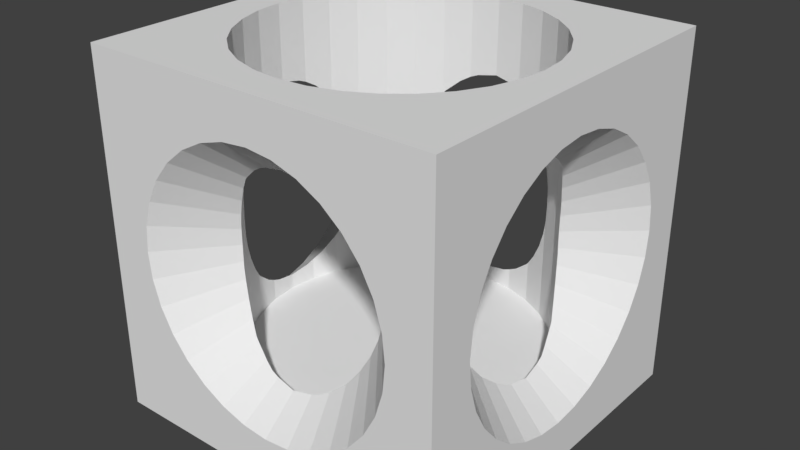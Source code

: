 # Source: PlumberUp.blend  (saved by Blender 2.78.0; exported with 4.5.12 LTS)
import bpy
from mathutils import Matrix  # noqa: F401  (used for matrix-valued properties, if any)

bpy.ops.wm.read_factory_settings(use_empty=True)
scene = bpy.context.scene
scene.name = 'Scene'

# ---- collections
col_collection_1 = bpy.data.collections.new('Collection 1'); scene.collection.children.link(col_collection_1)

# ---- materials (node trees are filled in below, after node groups)
mat_material = bpy.data.materials.new('Material')
mat_material.alpha_threshold = 0.0
mat_material.use_transparent_shadow = False
mat_material.roughness = 0.5
mat_material.line_color = (0.0, 0.0, 0.0, 1.0)

# ---- material node trees

# ---- world
world_world = bpy.data.worlds.new('World'); scene.world = world_world
world_world.color = (0.05088, 0.05088, 0.05088)
world_world.use_sun_shadow = False
world_world.sun_shadow_jitter_overblur = 0.0
world_world.cycles.sampling_method = 'MANUAL'

# ---- meshes
me_cube = bpy.data.meshes.new('Cube')
me_cube.from_pydata([(0.0, 0.8, -0.6643), (0.1561, 0.7846, -0.6643), (0.3061, 0.7391, -0.6643), (0.4445, 0.6652, -0.6643), (0.5657, 0.5657, -0.6643), (0.6652, 0.4445, -0.6643), (0.7391, 0.3061, -0.6643), (0.7846, 0.1561, -0.6643), (0.8, 6.04e-08, -0.6643), (0.7846, -0.1561, -0.6643), (0.7391, -0.3061, -0.6643), (0.6652, -0.4445, -0.6643), (0.5657, -0.5657, -0.6643), (0.4445, -0.6652, -0.6643), (0.3061, -0.7391, -0.6643), (0.1561, -0.7846, -0.6643), (-2.607e-07, -0.8, -0.6643), (-0.1561, -0.7846, -0.6643), (-0.3061, -0.7391, -0.6643), (-0.4445, -0.6652, -0.6643), (-0.5657, -0.5657, -0.6643), (-0.6652, -0.4445, -0.6643), (-0.7391, -0.3061, -0.6643), (-0.7846, -0.1561, -0.6643), (-0.8, 7.725e-07, -0.6643), (-0.7846, 0.1561, -0.6643), (-0.7391, 0.3061, -0.6643), (-0.6652, 0.4445, -0.6643), (-0.5657, 0.5657, -0.6643), (-0.4445, 0.6652, -0.6643), (-0.3061, 0.7391, -0.6643), (-0.1561, 0.7846, -0.6643), (1.0, 1.0, -1.0), (1.0, -1.0, -1.0), (-1.0, -1.0, -1.0), (-1.0, 1.0, -1.0), (1.0, 1.0, 1.0), (1.0, -1.0, 1.0), (-1.0, -1.0, 1.0), (-1.0, 1.0, 1.0), (0.5325, -1.0, -0.5325), (0.6262, -1.0, -0.4184), (0.6957, -1.0, -0.2882), (0.2882, -1.0, -0.6957), (0.4184, -1.0, -0.6262), (0.1469, -1.0, -0.7386), (-0.5325, -1.0, -0.5325), (-0.4184, -1.0, -0.6262), (-0.7531, -1.0, -2.159e-08), (-0.7386, -1.0, -0.1469), (-0.2882, -1.0, -0.6957), (-0.1469, -1.0, -0.7386), (-0.6957, -1.0, -0.2882), (-0.6262, -1.0, -0.4184), (-4.719e-08, -1.0, -0.7531), (1.0, 0.1469, 0.7386), (1.0, 7.272e-07, 0.7531), (1.0, -0.1469, 0.7386), (1.0, -0.2882, 0.6957), (1.0, -0.4184, 0.6262), (1.0, -0.5325, 0.5325), (1.0, -0.6262, 0.4184), (1.0, -0.5325, -0.5325), (1.0, -0.4184, -0.6262), (1.0, -0.6262, -0.4184), (1.0, -0.6957, -0.2882), (1.0, -0.2882, -0.6957), (1.0, -0.1469, -0.7386), (1.0, 5.686e-08, -0.7531), (1.0, 0.1469, -0.7386), (1.0, -0.6957, 0.2882), (1.0, -0.7386, 0.1469), (1.0, -0.7531, 2.693e-07), (0.7531, -1.0, 1.161e-07), (0.7386, -1.0, 0.1469), (1.0, -0.7386, -0.1469), (0.7386, -1.0, -0.1469), (0.1469, -1.0, 0.7386), (-5.858e-07, -1.0, 0.7531), (0.2882, -1.0, 0.6957), (0.4184, -1.0, 0.6262), (0.5325, -1.0, 0.5325), (0.6262, -1.0, 0.4184), (0.6957, -1.0, 0.2882), (-0.1469, -1.0, 0.7386), (-0.2882, -1.0, 0.6957), (-0.4184, -1.0, 0.6262), (-0.5325, -1.0, 0.5325), (-0.6262, -1.0, 0.4184), (-0.6957, -1.0, 0.2882), (-1.0, -0.1469, 0.7386), (-1.0, 7.272e-07, 0.7531), (-1.0, -0.6262, 0.4184), (-1.0, -0.5325, 0.5325), (-1.0, -0.4184, 0.6262), (-1.0, -0.7531, 2.693e-07), (-1.0, -0.7386, 0.1469), (-1.0, -0.6957, 0.2882), (-1.0, -0.2882, 0.6957), (-0.7386, -1.0, 0.1469), (-1.0, 0.1469, 0.7386), (-1.0, -0.1469, -0.7386), (-1.0, -0.2882, -0.6957), (-1.0, -0.4184, -0.6262), (-1.0, -0.5325, -0.5325), (-1.0, 5.686e-08, -0.7531), (-1.0, -0.6262, -0.4184), (-1.0, 0.1469, -0.7386), (-1.0, -0.7386, -0.1469), (-1.0, -0.6957, -0.2882), (1.0, 0.2882, 0.6957), (1.0, 0.7386, 0.1469), (1.0, 0.6957, 0.2882), (1.0, 0.2882, -0.6957), (1.0, 0.4184, -0.6262), (1.0, 0.6262, -0.4184), (1.0, 0.6957, -0.2882), (1.0, 0.5325, -0.5325), (1.0, 0.4184, 0.6262), (1.0, 0.5325, 0.5325), (1.0, 0.6262, 0.4184), (1.0, 0.7386, -0.1469), (1.0, 0.7531, 0.0), (-0.7386, 1.0, 0.1469), (-0.6957, 1.0, 0.2882), (-0.6262, 1.0, 0.4184), (-1.0, 0.2882, 0.6957), (-1.0, 0.4184, 0.6262), (-0.5325, 1.0, 0.5325), (-0.4184, 1.0, 0.6262), (-1.0, 0.6262, 0.4184), (-1.0, 0.6957, 0.2882), (-1.0, 0.7386, 0.1469), (-1.0, 0.7531, 0.0), (-1.0, 0.4184, -0.6262), (-1.0, 0.2882, -0.6957), (-1.0, 0.7386, -0.1469), (-1.0, 0.6957, -0.2882), (-1.0, 0.5325, 0.5325), (-1.0, 0.6262, -0.4184), (-1.0, 0.5325, -0.5325), (0.7386, 1.0, 0.1469), (0.7531, 1.0, 2.909e-07), (0.6262, 1.0, -0.4184), (0.5325, 1.0, -0.5325), (0.4184, 1.0, -0.6262), (0.5325, 1.0, 0.5325), (0.4184, 1.0, 0.6262), (0.2882, 1.0, 0.6957), (-7.368e-07, 1.0, 0.7531), (0.1469, 1.0, 0.7386), (-0.1469, 1.0, 0.7386), (-0.2882, 1.0, 0.6957), (-0.7386, 1.0, -0.1469), (-0.7531, 1.0, 1.533e-07), (-0.6957, 1.0, -0.2882), (-0.6262, 1.0, -0.4184), (0.7386, 1.0, -0.1469), (0.6957, 1.0, -0.2882), (0.2882, 1.0, -0.6957), (0.1469, 1.0, -0.7386), (-1.982e-07, 1.0, -0.7531), (-0.2882, 1.0, -0.6957), (-0.4184, 1.0, -0.6262), (-0.1469, 1.0, -0.7386), (0.6957, 1.0, 0.2882), (0.6262, 1.0, 0.4184), (-0.5325, 1.0, -0.5325), (0.6652, -0.4445, 1.0), (0.6885, -0.4008, -0.2678), (0.6719, -0.4319, -0.1789), (0.7126, -0.3557, -0.3557), (0.7126, -0.3557, 0.3557), (0.6885, -0.4008, 0.2678), (0.6719, -0.4319, 0.1789), (0.6652, -0.4445, 0.1177), (0.6652, -0.4445, -0.1177), (0.0, 0.8, -0.579), (-0.1111, 0.7891, -0.5586), (0.0, 0.8, 1.0), (0.0, 0.8, 0.579), (-0.1561, 0.7846, -0.5409), (-0.1561, 0.7846, 1.0), (-0.1561, 0.7846, 0.5409), (-0.1111, 0.7891, 0.5586), (-0.2109, 0.768, -0.5092), (-0.2109, 0.768, 0.5092), (-0.294, 0.7428, -0.44), (-0.3061, 0.7391, 1.0), (-0.3061, 0.7391, -0.426), (-0.294, 0.7428, 0.44), (-0.3061, 0.7391, 0.426), (0.6611, -0.4494, 0.08939), (0.6569, -0.4545, 1.625e-07), (0.6611, -0.4494, -0.08939), (-0.7391, -0.3061, 1.0), (-0.7428, -0.294, 0.44), (-0.7391, -0.3061, 0.426), (-0.7391, -0.3061, -0.426), (-0.7126, -0.3557, 0.3557), (-0.7126, -0.3557, -0.3557), (-0.6885, -0.4008, 0.2678), (-0.6885, -0.4008, -0.2678), (-0.6652, -0.4445, 1.0), (-0.6719, -0.4319, 0.1789), (-0.6652, -0.4445, 0.1177), (-0.6719, -0.4319, -0.1789), (-0.6652, -0.4445, -0.1177), (-0.6611, -0.4494, 0.08939), (-0.6569, -0.4545, 1.625e-07), (-0.6611, -0.4494, -0.08939), (-0.7846, -0.1561, 1.0), (-0.7846, -0.1561, 0.5409), (-0.768, -0.2109, 0.5092), (-0.7428, -0.294, -0.44), (-0.768, -0.2109, -0.5092), (-0.7846, -0.1561, -0.5409), (-0.5657, -0.5657, 1.0), (-0.7891, -0.1111, 0.5586), (-0.1561, -0.7846, 1.0), (-0.2109, -0.768, 0.5092), (-0.1561, -0.7846, -0.5409), (-0.1561, -0.7846, 0.5409), (-0.1111, -0.7891, 0.5586), (-0.1111, -0.7891, -0.5586), (-2.607e-07, -0.8, 1.0), (-2.607e-07, -0.8, 0.579), (-2.607e-07, -0.8, -0.579), (-0.3061, -0.7391, 1.0), (-0.294, -0.7428, 0.44), (-0.3061, -0.7391, 0.426), (-0.3061, -0.7391, -0.426), (-0.294, -0.7428, -0.44), (-0.2109, -0.768, -0.5092), (0.7846, 0.1561, 1.0), (0.7891, 0.1111, 0.5586), (0.7846, 0.1561, 0.5409), (0.7846, 0.1561, -0.5409), (0.768, 0.2109, 0.5092), (0.7428, 0.294, -0.44), (0.768, 0.2109, -0.5092), (0.4445, 0.6652, 1.0), (0.4445, 0.6652, -0.1177), (0.4494, 0.6611, -0.08939), (0.4545, 0.6569, 1.802e-07), (0.4494, 0.6611, 0.08939), (0.4445, 0.6652, 0.1177), (0.4319, 0.6719, -0.1789), (0.4008, 0.6885, -0.2678), (0.3557, 0.7126, -0.3557), (0.4319, 0.6719, 0.1789), (0.4008, 0.6885, 0.2678), (0.3557, 0.7126, 0.3557), (0.8, 6.04e-08, 1.0), (0.8, 6.04e-08, 0.579), (0.7891, 0.1111, -0.5586), (0.8, 6.04e-08, -0.579), (0.7391, 0.3061, 1.0), (0.7391, 0.3061, 0.426), (0.7126, 0.3557, 0.3557), (0.6885, 0.4008, 0.2678), (0.6885, 0.4008, -0.2678), (0.7126, 0.3557, -0.3557), (0.7391, 0.3061, -0.426), (0.1561, -0.7846, 1.0), (0.1111, -0.7891, 0.5586), (0.1561, -0.7846, 0.5409), (0.1561, -0.7846, -0.5409), (0.7428, 0.294, 0.44), (-0.5657, 0.5657, 1.0), (-0.4445, 0.6652, -0.1177), (-0.4494, 0.6611, -0.08939), (-0.4445, 0.6652, 1.0), (-0.4445, 0.6652, 0.1177), (-0.4494, 0.6611, 0.08939), (-0.4545, 0.6569, 9.716e-08), (0.1111, -0.7891, -0.5586), (-0.6652, 0.4445, 1.0), (-0.6652, 0.4445, 0.1177), (-0.6611, 0.4494, 0.08939), (-0.6569, 0.4545, 0.0), (-0.6611, 0.4494, -0.08939), (-0.6652, 0.4445, -0.1177), (-0.4319, 0.6719, -0.1789), (-0.4319, 0.6719, 0.1789), (0.7846, -0.1561, 1.0), (0.7846, -0.1561, 0.5409), (0.768, -0.2109, 0.5092), (0.7846, -0.1561, -0.5409), (0.7891, -0.1111, 0.5586), (0.7891, -0.1111, -0.5586), (0.4445, -0.6652, 1.0), (0.4445, -0.6652, 0.1177), (0.4494, -0.6611, 0.08939), (0.4545, -0.6569, 6.538e-08), (0.4494, -0.6611, -0.08939), (0.4445, -0.6652, -0.1177), (0.5657, -0.5657, 1.0), (0.7391, -0.3061, 1.0), (0.768, -0.2109, -0.5092), (0.7428, -0.294, -0.44), (0.7391, -0.3061, -0.426), (0.7428, -0.294, 0.44), (0.7391, -0.3061, 0.426), (-0.8, 7.725e-07, 1.0), (-0.8, 7.725e-07, -0.579), (-0.8, 7.725e-07, 0.579), (-0.7891, -0.1111, -0.5586), (-0.4008, 0.6885, -0.2678), (-0.3557, 0.7126, -0.3557), (-0.3557, 0.7126, 0.3557), (-0.4008, 0.6885, 0.2678), (-0.4445, -0.6652, 1.0), (-0.3557, -0.7126, 0.3557), (-0.3557, -0.7126, -0.3557), (-0.4008, -0.6885, -0.2678), (-0.4319, -0.6719, -0.1789), (-0.4008, -0.6885, 0.2678), (-0.4319, -0.6719, 0.1789), (-0.4445, -0.6652, 0.1177), (-0.4445, -0.6652, -0.1177), (-0.7846, 0.1561, 1.0), (-0.7891, 0.1111, -0.5586), (-0.7891, 0.1111, 0.5586), (-0.7846, 0.1561, 0.5409), (-0.7846, 0.1561, -0.5409), (-0.4494, -0.6611, -0.08939), (-0.4545, -0.6569, -1.769e-08), (-0.4494, -0.6611, 0.08939), (0.5657, 0.5657, 1.0), (0.4319, -0.6719, 0.1789), (0.4319, -0.6719, -0.1789), (0.3061, -0.7391, 1.0), (0.3557, -0.7126, 0.3557), (0.4008, -0.6885, 0.2678), (0.4008, -0.6885, -0.2678), (0.3557, -0.7126, -0.3557), (0.3061, -0.7391, 0.426), (0.3061, -0.7391, -0.426), (0.6652, 0.4445, 1.0), (0.6652, 0.4445, 0.1177), (0.6611, 0.4494, 0.08939), (0.6569, 0.4545, 0.0), (0.6611, 0.4494, -0.08939), (0.6652, 0.4445, -0.1177), (0.294, -0.7428, 0.44), (0.6719, 0.4319, 0.1789), (0.6719, 0.4319, -0.1789), (0.2109, -0.768, 0.5092), (0.2109, -0.768, -0.5092), (0.294, -0.7428, -0.44), (-0.7391, 0.3061, 1.0), (-0.7391, 0.3061, 0.426), (-0.7391, 0.3061, -0.426), (-0.7126, 0.3557, 0.3557), (-0.6885, 0.4008, 0.2678), (-0.6885, 0.4008, -0.2678), (-0.6719, 0.4319, -0.1789), (-0.7126, 0.3557, -0.3557), (-0.6719, 0.4319, 0.1789), (0.3061, 0.7391, 1.0), (0.3061, 0.7391, -0.426), (0.3061, 0.7391, 0.426), (0.2109, 0.768, -0.5092), (0.294, 0.7428, -0.44), (0.294, 0.7428, 0.44), (-0.7428, 0.294, 0.44), (-0.7428, 0.294, -0.44), (-0.768, 0.2109, -0.5092), (0.1561, 0.7846, -0.5409), (0.1561, 0.7846, 1.0), (0.1561, 0.7846, 0.5409), (0.2109, 0.768, 0.5092), (-0.768, 0.2109, 0.5092), (0.1111, 0.7891, -0.5586), (0.1111, 0.7891, 0.5586)], [], [(0, 1, 369, 374, 177), (1, 2, 361, 364, 363, 369), (2, 3, 242, 247, 248, 249, 361), (3, 4, 329, 241, 246, 245, 244, 243, 242), (4, 5, 344, 343, 342, 341, 340, 339, 329), (5, 6, 263, 262, 261, 347, 344), (6, 7, 237, 240, 239, 263), (7, 8, 256, 255, 237), (8, 9, 288, 290, 256), (9, 10, 301, 300, 299, 288), (10, 11, 176, 170, 169, 171, 301), (11, 12, 297, 168, 175, 192, 193, 194, 176), (12, 13, 296, 295, 294, 293, 292, 291, 297), (13, 14, 338, 336, 335, 331, 296), (14, 15, 267, 349, 350, 338), (15, 16, 227, 276, 267), (16, 17, 221, 224, 227), (17, 18, 231, 232, 233, 221), (18, 19, 320, 316, 315, 314, 231), (19, 20, 217, 312, 319, 328, 327, 326, 320), (20, 21, 207, 210, 209, 208, 205, 203, 217), (21, 22, 198, 200, 202, 206, 207), (22, 23, 216, 215, 214, 198), (23, 24, 305, 307, 216), (24, 25, 325, 322, 305), (25, 26, 353, 367, 368, 325), (26, 27, 282, 357, 356, 358, 353), (27, 28, 269, 277, 278, 279, 280, 281, 282), (28, 29, 270, 271, 275, 274, 273, 272, 269), (29, 30, 189, 309, 308, 283, 270), (30, 31, 181, 185, 187, 189), (31, 0, 177, 178, 181), (0, 31, 30, 29, 28, 27, 26, 25, 24, 23, 22, 21, 20, 19, 18, 17, 16, 15, 14, 13, 12, 11, 10, 9, 8, 7, 6, 5, 4, 3, 2, 1), (32, 33, 34, 35), (36, 39, 304, 321, 351, 277, 269, 272, 188, 182, 179, 370, 360, 241, 329, 339, 257, 234, 253), (32, 36, 122, 121, 116, 115, 117, 114, 113, 69, 68, 67, 66, 63, 62, 64, 65, 75, 72, 37, 33), (33, 37, 73, 76, 42, 41, 40, 44, 43, 45, 54, 51, 50, 47, 46, 53, 52, 49, 48, 34), (34, 38, 95, 108, 109, 106, 104, 103, 102, 101, 105, 107, 135, 134, 140, 139, 137, 136, 133, 39, 35), (36, 32, 35, 39, 154, 153, 155, 156, 167, 163, 162, 164, 161, 160, 159, 145, 144, 143, 158, 157, 142), (108, 210, 207, 206, 109), (70, 174, 173, 61), (46, 314, 315, 53), (34, 48, 99, 89, 88, 87, 86, 85, 84, 78, 77, 79, 80, 81, 82, 83, 74, 73, 37, 38), (159, 363, 364, 145), (152, 186, 190, 129), (109, 206, 202, 106), (99, 328, 319, 318, 89), (88, 317, 313, 87), (84, 223, 226, 78), (92, 201, 204, 97), (85, 220, 222, 223, 84), (120, 260, 346, 112), (140, 358, 356, 139), (76, 295, 296, 331, 42), (79, 348, 345, 80), (50, 233, 232, 47), (141, 245, 246, 250, 165), (86, 229, 220, 85), (164, 178, 177, 161), (39, 133, 132, 131, 130, 138, 127, 126, 100, 91, 90, 98, 94, 93, 92, 97, 96, 95, 38), (68, 256, 290, 67), (56, 254, 235, 55), (165, 250, 251, 166), (129, 190, 191, 310, 128), (96, 208, 209, 95), (146, 252, 362, 365, 147), (105, 305, 322, 107), (78, 226, 265, 77), (98, 213, 196, 94), (77, 265, 266, 348, 79), (58, 287, 286, 289, 57), (112, 346, 340, 341, 111), (69, 255, 256, 68), (131, 359, 355, 130), (123, 274, 275, 154), (155, 283, 308, 156), (142, 244, 245, 141), (47, 232, 231, 314, 46), (126, 373, 324, 323, 100), (117, 262, 263, 239, 114), (163, 187, 185, 162), (53, 315, 316, 52), (83, 330, 292, 293, 74), (127, 366, 373, 126), (138, 354, 352, 366, 127), (52, 316, 320, 326, 49), (166, 251, 252, 146), (153, 271, 270, 283, 155), (151, 184, 183, 186, 152), (72, 193, 192, 71), (145, 364, 361, 249, 144), (156, 308, 309, 167), (122, 342, 343, 121), (149, 180, 184, 151), (51, 224, 221, 233, 50), (116, 347, 261, 115), (64, 169, 170, 65), (103, 214, 215, 102), (133, 280, 279, 132), (73, 294, 295, 76), (55, 235, 236, 238, 110), (95, 209, 210, 108), (118, 268, 258, 259, 119), (144, 249, 248, 143), (154, 275, 271, 153), (147, 365, 372, 148), (62, 171, 169, 64), (148, 372, 371, 375, 150), (87, 313, 230, 229, 86), (107, 322, 325, 368, 135), (94, 196, 197, 199, 93), (60, 172, 303, 302, 59), (102, 215, 216, 307, 101), (81, 333, 334, 82), (100, 323, 306, 91), (111, 341, 342, 122), (74, 293, 294, 73), (132, 279, 278, 359, 131), (61, 173, 172, 60), (150, 375, 180, 149), (104, 200, 198, 214, 103), (66, 299, 300, 63), (71, 192, 175, 174, 70), (134, 367, 353, 358, 140), (90, 218, 212, 213, 98), (37, 72, 71, 70, 61, 60, 59, 58, 57, 56, 55, 110, 118, 119, 120, 112, 111, 122, 36), (40, 336, 338, 350, 44), (54, 227, 224, 51), (157, 243, 244, 142), (82, 334, 330, 83), (42, 331, 335, 41), (115, 261, 262, 117), (48, 327, 328, 99), (59, 302, 287, 58), (91, 306, 218, 90), (135, 368, 367, 134), (65, 170, 176, 194, 75), (110, 238, 268, 118), (89, 318, 317, 88), (158, 247, 242, 243, 157), (43, 349, 267, 276, 45), (161, 177, 374, 160), (106, 202, 200, 104), (67, 290, 288, 299, 66), (162, 185, 181, 178, 164), (160, 374, 369, 363, 159), (137, 357, 282, 281, 136), (143, 248, 247, 158), (44, 350, 349, 43), (63, 300, 301, 171, 62), (119, 259, 260, 120), (141, 165, 166, 146, 147, 148, 150, 149, 151, 152, 129, 128, 125, 124, 123, 154, 39, 36, 142), (125, 311, 284, 124), (167, 309, 189, 187, 163), (113, 240, 237, 255, 69), (49, 326, 327, 48), (41, 335, 336, 40), (121, 343, 344, 347, 116), (80, 345, 337, 333, 81), (130, 355, 354, 138), (128, 310, 311, 125), (139, 356, 357, 137), (45, 276, 227, 54), (136, 281, 280, 133), (114, 239, 240, 113), (57, 289, 254, 56), (101, 307, 305, 105), (97, 204, 205, 208, 96), (124, 284, 273, 274, 123), (75, 194, 193, 72), (93, 199, 201, 92), (324, 321, 304, 306, 323), (352, 351, 321, 324, 373, 366), (266, 264, 332, 337, 345, 348), (197, 195, 203, 205, 204, 201, 199), (258, 257, 339, 340, 346, 260, 259), (278, 277, 351, 352, 354, 355, 359), (306, 304, 211, 212, 218), (212, 211, 195, 197, 196, 213), (253, 285, 298, 168, 297, 291, 332, 264, 225, 219, 228, 312, 217, 203, 195, 211, 304, 39, 38, 37, 36), (246, 241, 360, 362, 252, 251, 250), (230, 228, 219, 222, 220, 229), (362, 360, 370, 371, 372, 365), (236, 234, 257, 258, 268, 238), (226, 225, 264, 266, 265), (222, 219, 225, 226, 223), (254, 253, 234, 236, 235), (337, 332, 291, 292, 330, 334, 333), (319, 312, 228, 230, 313, 317, 318), (183, 182, 188, 191, 190, 186), (191, 188, 272, 273, 284, 311, 310), (303, 298, 285, 286, 287, 302), (175, 168, 298, 303, 172, 173, 174), (180, 179, 182, 183, 184), (371, 370, 179, 180, 375), (286, 285, 253, 254, 289)])
me_cube.materials.append(mat_material)
me_cube.use_remesh_preserve_volume = False
me_cube.use_remesh_preserve_attributes = False
me_cube.use_mirror_vertex_groups = False
me_cube.update()

# ---- objects
ob_cube = bpy.data.objects.new('Cube', me_cube)

# ---- transforms, parenting, visibility, modifiers, constraints
ob_cube.location = (0.0, 0.0, 0.0)
ob_cube.lock_rotations_4d = False
ob_cube.empty_display_type = 'ARROWS'
ob_cube.lineart.crease_threshold = 0.0

# ---- collection membership
col_collection_1.objects.link(ob_cube)

# ---- scene / render settings (as saved in the file)
scene.frame_start = 1; scene.frame_end = 250; scene.frame_set(1)
scene.render.engine = 'BLENDER_EEVEE_NEXT'
scene.render.resolution_percentage = 50
scene.render.dither_intensity = 0.0
scene.cycles.use_denoising = False
scene.cycles.samples = 128
scene.cycles.sampling_pattern = 'TABULATED_SOBOL'
scene.cycles.light_sampling_threshold = 0.0
scene.cycles.use_adaptive_sampling = False
scene.cycles.use_light_tree = False
scene.cycles.blur_glossy = 0.0
scene.cycles.sample_clamp_indirect = 0.0
scene.view_settings.view_transform = 'Standard'
bpy.context.view_layer.update()

# ---- added for rendering (the .blend has no active camera and no usable light): camera, sun
cam_auto = bpy.data.cameras.new('AutoCamera')
cam_auto.lens = 50.0
cam_auto.sensor_width = 36.0
cam_auto.clip_end = 1000.0
ob_auto_camera = bpy.data.objects.new('AutoCamera', cam_auto)
scene.collection.objects.link(ob_auto_camera)
ob_auto_camera.location = (3.20507, -3.84609, 2.56406)
ob_auto_camera.rotation_euler = (1.09748, -7.21219e-08, 0.694738)
scene.camera = ob_auto_camera
light_auto_sun = bpy.data.lights.new('AutoSun', 'SUN')
light_auto_sun.energy = 3.0
light_auto_sun.angle = 0.0523599
ob_auto_sun = bpy.data.objects.new('AutoSun', light_auto_sun)
scene.collection.objects.link(ob_auto_sun)
ob_auto_sun.rotation_euler = (0.872665, 0.174533, 0.523599)
bpy.context.view_layer.update()

